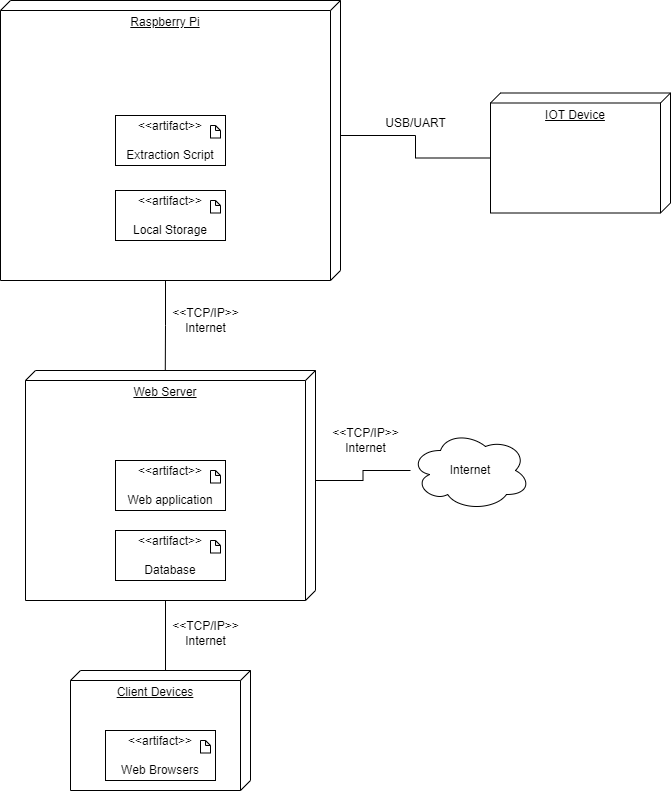

The diagram above was exported from draw.io. Its source (the exported page's mxGraphModel, read from the mxfile embedded in the PNG):
<mxGraphModel dx="1114" dy="630" grid="1" gridSize="10" guides="1" tooltips="1" connect="1" arrows="1" fold="1" page="1" pageScale="1" pageWidth="850" pageHeight="1100" math="0" shadow="0">
  <root>
    <mxCell id="0" />
    <mxCell id="1" parent="0" />
    <mxCell id="AnAekmxo45DJDfPq9rF--2" value="Raspberry Pi" style="verticalAlign=top;align=center;spacingTop=8;spacingLeft=2;spacingRight=12;shape=cube;size=10;direction=south;fontStyle=4;html=1;whiteSpace=wrap;" vertex="1" parent="1">
      <mxGeometry x="90" y="80" width="340" height="280" as="geometry" />
    </mxCell>
    <mxCell id="AnAekmxo45DJDfPq9rF--4" value="IOT Device" style="verticalAlign=top;align=center;spacingTop=8;spacingLeft=2;spacingRight=12;shape=cube;size=10;direction=south;fontStyle=4;html=1;whiteSpace=wrap;" vertex="1" parent="1">
      <mxGeometry x="580" y="172.5" width="180" height="120" as="geometry" />
    </mxCell>
    <mxCell id="AnAekmxo45DJDfPq9rF--26" style="edgeStyle=orthogonalEdgeStyle;rounded=0;orthogonalLoop=1;jettySize=auto;html=1;exitX=0;exitY=0;exitDx=110;exitDy=0;exitPerimeter=0;endArrow=none;endFill=0;" edge="1" parent="1" source="AnAekmxo45DJDfPq9rF--5" target="AnAekmxo45DJDfPq9rF--25">
      <mxGeometry relative="1" as="geometry" />
    </mxCell>
    <mxCell id="AnAekmxo45DJDfPq9rF--5" value="Web Server" style="verticalAlign=top;align=center;spacingTop=8;spacingLeft=2;spacingRight=12;shape=cube;size=10;direction=south;fontStyle=4;html=1;whiteSpace=wrap;" vertex="1" parent="1">
      <mxGeometry x="115" y="450" width="290" height="230" as="geometry" />
    </mxCell>
    <mxCell id="AnAekmxo45DJDfPq9rF--6" value="Client Devices" style="verticalAlign=top;align=center;spacingTop=8;spacingLeft=2;spacingRight=12;shape=cube;size=10;direction=south;fontStyle=4;html=1;whiteSpace=wrap;" vertex="1" parent="1">
      <mxGeometry x="160" y="750" width="180" height="120" as="geometry" />
    </mxCell>
    <mxCell id="AnAekmxo45DJDfPq9rF--7" value="&amp;lt;&amp;lt;artifact&amp;gt;&amp;gt;&lt;div&gt;&lt;span style=&quot;background-color: initial;&quot;&gt;&lt;br&gt;&lt;/span&gt;&lt;/div&gt;&lt;div&gt;&lt;span style=&quot;background-color: initial;&quot;&gt;Extraction Script&lt;/span&gt;&lt;/div&gt;" style="html=1;whiteSpace=wrap;" vertex="1" parent="1">
      <mxGeometry x="205" y="195" width="110" height="50" as="geometry" />
    </mxCell>
    <mxCell id="AnAekmxo45DJDfPq9rF--9" value="" style="shape=note;whiteSpace=wrap;html=1;backgroundOutline=1;darkOpacity=0.05;aspect=fixed;size=5;" vertex="1" parent="1">
      <mxGeometry x="300" y="205" width="10" height="12.5" as="geometry" />
    </mxCell>
    <mxCell id="AnAekmxo45DJDfPq9rF--12" value="&amp;lt;&amp;lt;artifact&amp;gt;&amp;gt;&lt;div&gt;&lt;br&gt;&lt;/div&gt;&lt;div&gt;Web application&lt;/div&gt;" style="html=1;whiteSpace=wrap;" vertex="1" parent="1">
      <mxGeometry x="205" y="540" width="110" height="50" as="geometry" />
    </mxCell>
    <mxCell id="AnAekmxo45DJDfPq9rF--13" value="" style="shape=note;whiteSpace=wrap;html=1;backgroundOutline=1;darkOpacity=0.05;aspect=fixed;size=5;" vertex="1" parent="1">
      <mxGeometry x="300" y="550" width="10" height="12.5" as="geometry" />
    </mxCell>
    <mxCell id="AnAekmxo45DJDfPq9rF--16" value="&amp;lt;&amp;lt;artifact&amp;gt;&amp;gt;&lt;div&gt;&lt;br&gt;&lt;div&gt;Local Storage&lt;/div&gt;&lt;/div&gt;" style="html=1;whiteSpace=wrap;" vertex="1" parent="1">
      <mxGeometry x="205" y="270" width="110" height="50" as="geometry" />
    </mxCell>
    <mxCell id="AnAekmxo45DJDfPq9rF--17" value="" style="shape=note;whiteSpace=wrap;html=1;backgroundOutline=1;darkOpacity=0.05;aspect=fixed;size=5;" vertex="1" parent="1">
      <mxGeometry x="300" y="280" width="10" height="12.5" as="geometry" />
    </mxCell>
    <mxCell id="AnAekmxo45DJDfPq9rF--19" style="edgeStyle=orthogonalEdgeStyle;rounded=0;orthogonalLoop=1;jettySize=auto;html=1;exitX=0;exitY=0;exitDx=135;exitDy=0;exitPerimeter=0;entryX=0;entryY=0;entryDx=65;entryDy=180;entryPerimeter=0;endArrow=none;endFill=0;" edge="1" parent="1" source="AnAekmxo45DJDfPq9rF--2" target="AnAekmxo45DJDfPq9rF--4">
      <mxGeometry relative="1" as="geometry" />
    </mxCell>
    <mxCell id="AnAekmxo45DJDfPq9rF--20" value="USB/UART" style="text;html=1;align=center;verticalAlign=middle;resizable=0;points=[];autosize=1;strokeColor=none;fillColor=none;" vertex="1" parent="1">
      <mxGeometry x="465" y="187.5" width="80" height="30" as="geometry" />
    </mxCell>
    <mxCell id="AnAekmxo45DJDfPq9rF--21" style="edgeStyle=orthogonalEdgeStyle;rounded=0;orthogonalLoop=1;jettySize=auto;html=1;exitX=0;exitY=0;exitDx=280;exitDy=175;exitPerimeter=0;entryX=0;entryY=0.518;entryDx=0;entryDy=0;entryPerimeter=0;endArrow=none;endFill=0;" edge="1" parent="1" source="AnAekmxo45DJDfPq9rF--2" target="AnAekmxo45DJDfPq9rF--5">
      <mxGeometry relative="1" as="geometry" />
    </mxCell>
    <mxCell id="AnAekmxo45DJDfPq9rF--22" value="&amp;lt;&amp;lt;artifact&amp;gt;&amp;gt;&lt;div&gt;&lt;br&gt;&lt;/div&gt;&lt;div&gt;Database&lt;/div&gt;" style="html=1;whiteSpace=wrap;" vertex="1" parent="1">
      <mxGeometry x="205" y="610" width="110" height="50" as="geometry" />
    </mxCell>
    <mxCell id="AnAekmxo45DJDfPq9rF--23" value="" style="shape=note;whiteSpace=wrap;html=1;backgroundOutline=1;darkOpacity=0.05;aspect=fixed;size=5;" vertex="1" parent="1">
      <mxGeometry x="300" y="620" width="10" height="12.5" as="geometry" />
    </mxCell>
    <mxCell id="AnAekmxo45DJDfPq9rF--25" value="Internet" style="ellipse;shape=cloud;whiteSpace=wrap;html=1;" vertex="1" parent="1">
      <mxGeometry x="500" y="510" width="120" height="80" as="geometry" />
    </mxCell>
    <mxCell id="AnAekmxo45DJDfPq9rF--27" style="edgeStyle=orthogonalEdgeStyle;rounded=0;orthogonalLoop=1;jettySize=auto;html=1;exitX=0;exitY=0;exitDx=0;exitDy=85;exitPerimeter=0;entryX=0;entryY=0;entryDx=230;entryDy=150;entryPerimeter=0;endArrow=none;endFill=0;" edge="1" parent="1" source="AnAekmxo45DJDfPq9rF--6" target="AnAekmxo45DJDfPq9rF--5">
      <mxGeometry relative="1" as="geometry" />
    </mxCell>
    <mxCell id="AnAekmxo45DJDfPq9rF--28" value="&lt;div&gt;&amp;lt;&amp;lt;TCP/IP&amp;gt;&amp;gt;&lt;/div&gt;Internet" style="text;html=1;align=center;verticalAlign=middle;resizable=0;points=[];autosize=1;strokeColor=none;fillColor=none;" vertex="1" parent="1">
      <mxGeometry x="250" y="693" width="90" height="40" as="geometry" />
    </mxCell>
    <mxCell id="AnAekmxo45DJDfPq9rF--30" value="&lt;div&gt;&amp;lt;&amp;lt;TCP/IP&amp;gt;&amp;gt;&lt;/div&gt;Internet" style="text;html=1;align=center;verticalAlign=middle;resizable=0;points=[];autosize=1;strokeColor=none;fillColor=none;" vertex="1" parent="1">
      <mxGeometry x="250" y="380" width="90" height="40" as="geometry" />
    </mxCell>
    <mxCell id="AnAekmxo45DJDfPq9rF--31" value="&lt;div&gt;&amp;lt;&amp;lt;TCP/IP&amp;gt;&amp;gt;&lt;/div&gt;Internet" style="text;html=1;align=center;verticalAlign=middle;resizable=0;points=[];autosize=1;strokeColor=none;fillColor=none;" vertex="1" parent="1">
      <mxGeometry x="410" y="500" width="90" height="40" as="geometry" />
    </mxCell>
    <mxCell id="AnAekmxo45DJDfPq9rF--32" value="&amp;lt;&amp;lt;artifact&amp;gt;&amp;gt;&lt;div&gt;&lt;br&gt;&lt;div&gt;Web Browsers&lt;/div&gt;&lt;/div&gt;" style="html=1;whiteSpace=wrap;" vertex="1" parent="1">
      <mxGeometry x="195" y="810" width="110" height="50" as="geometry" />
    </mxCell>
    <mxCell id="AnAekmxo45DJDfPq9rF--33" value="" style="shape=note;whiteSpace=wrap;html=1;backgroundOutline=1;darkOpacity=0.05;aspect=fixed;size=5;" vertex="1" parent="1">
      <mxGeometry x="290" y="820" width="10" height="12.5" as="geometry" />
    </mxCell>
  </root>
</mxGraphModel>